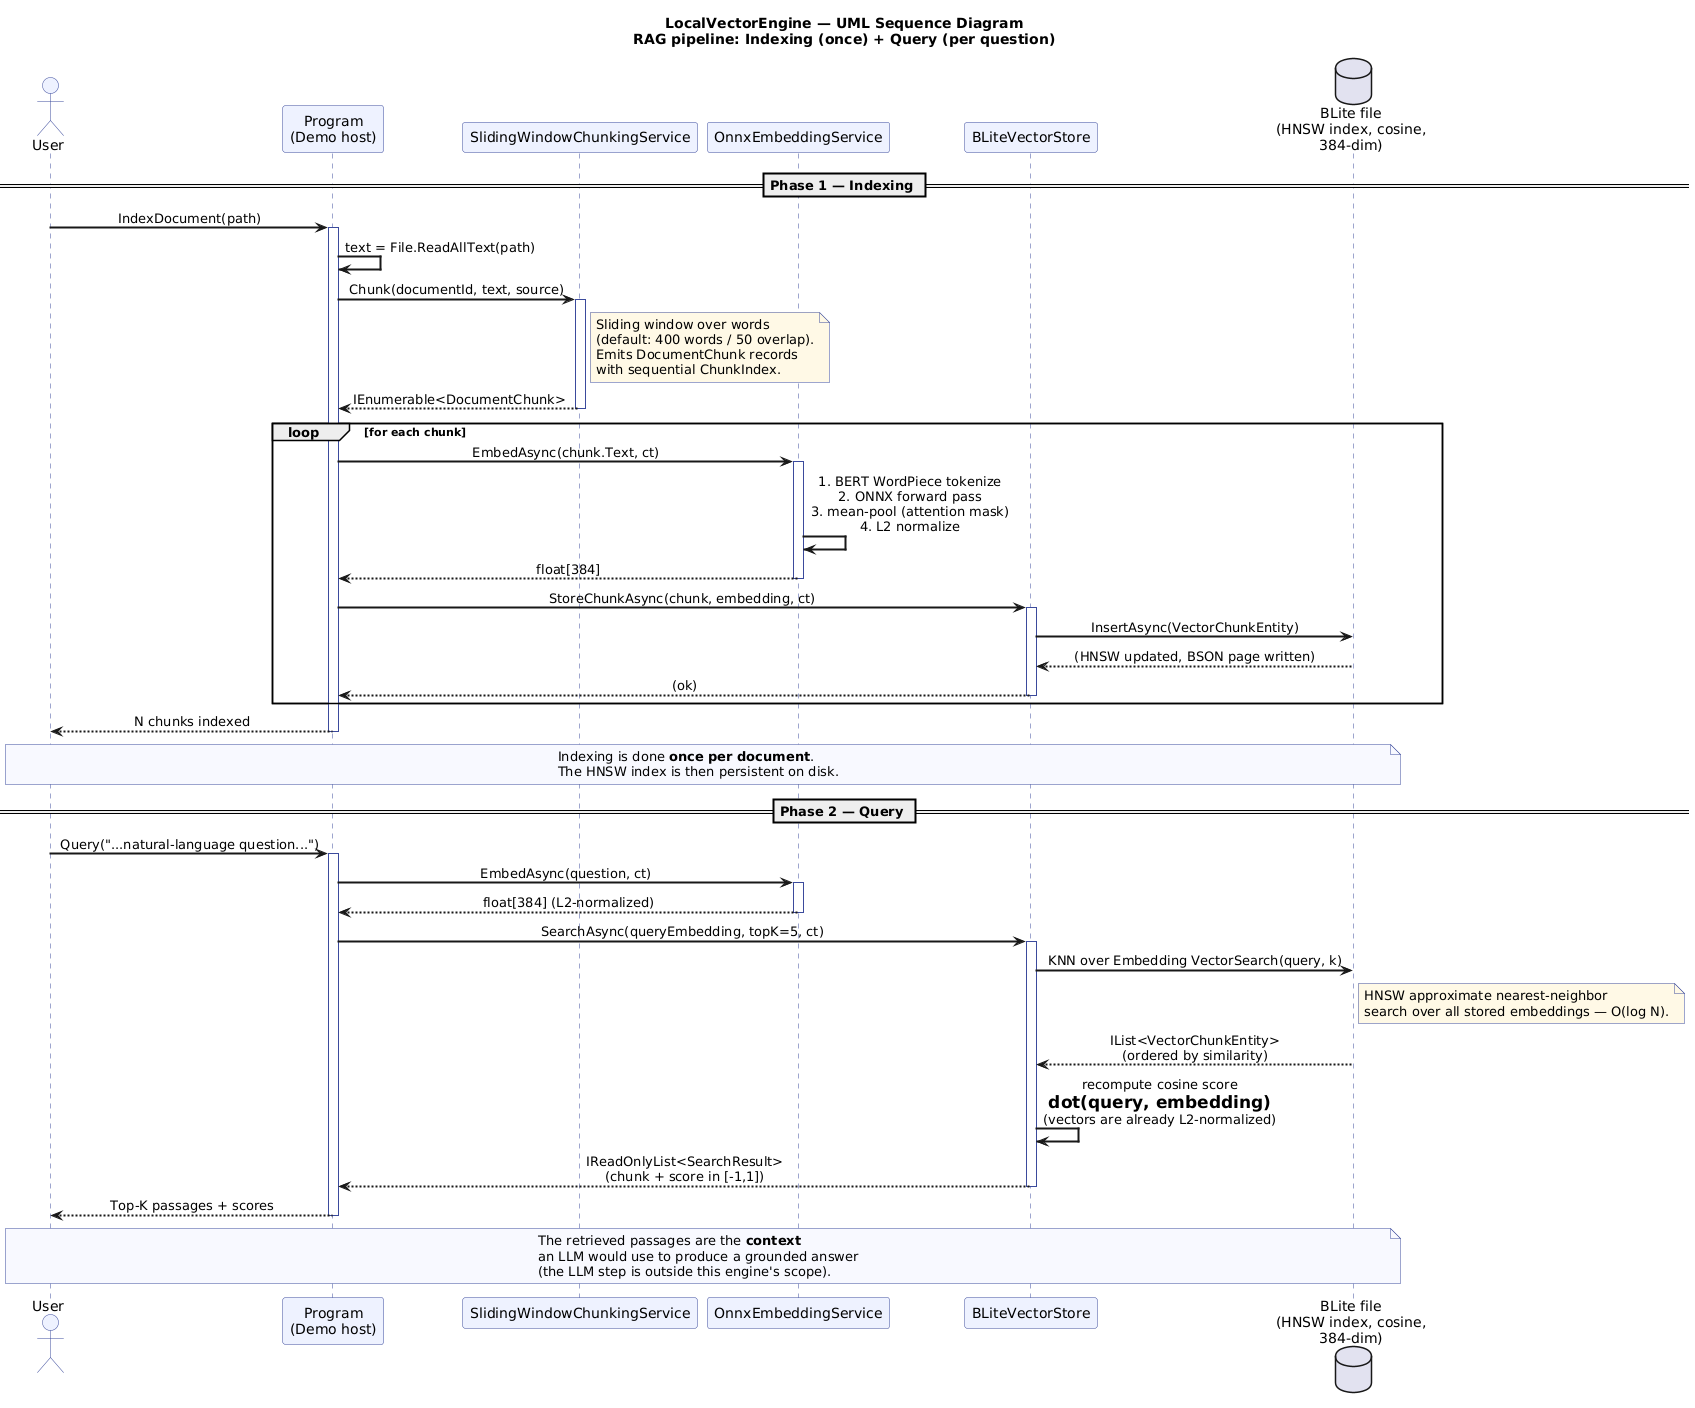

The diagram above was rendered by PlantUML. Its source (embedded in the PNG):
@startuml SequenceDiagram_LocalVectorEngine

skinparam backgroundColor white
skinparam sequenceArrowThickness 2
skinparam sequenceParticipant {
    BackgroundColor #EEF2FF
    BorderColor #3B4A9C
}
skinparam sequenceActorBackgroundColor #EEF2FF
skinparam sequenceActorBorderColor #3B4A9C
skinparam sequenceLifeLineBorderColor #3B4A9C
skinparam sequenceMessageAlign center
skinparam noteBorderColor #3B4A9C
skinparam noteBackgroundColor #FFF9E6

title LocalVectorEngine — UML Sequence Diagram\nRAG pipeline: Indexing (once) + Query (per question)

actor User
participant "Program\n(Demo host)" as P
participant "SlidingWindowChunkingService" as CHK
participant "OnnxEmbeddingService" as EMB
participant "BLiteVectorStore" as STORE
database    "BLite file\n(HNSW index, cosine,\n384-dim)" as DB

' ═════════════════════════════════════════════════════════
' PHASE 1 — INDEXING (run once per document)
' ═════════════════════════════════════════════════════════
== Phase 1 — Indexing ==

User -> P : IndexDocument(path)
activate P

P -> P : text = File.ReadAllText(path)

P -> CHK : Chunk(documentId, text, source)
activate CHK
note right of CHK
  Sliding window over words
  (default: 400 words / 50 overlap).
  Emits DocumentChunk records
  with sequential ChunkIndex.
end note
CHK --> P : IEnumerable<DocumentChunk>
deactivate CHK

loop for each chunk
    P -> EMB : EmbedAsync(chunk.Text, ct)
    activate EMB
    EMB -> EMB : 1. BERT WordPiece tokenize\n2. ONNX forward pass\n3. mean-pool (attention mask)\n4. L2 normalize
    EMB --> P : float[384]
    deactivate EMB

    P -> STORE : StoreChunkAsync(chunk, embedding, ct)
    activate STORE
    STORE -> DB : InsertAsync(VectorChunkEntity)
    DB --> STORE : (HNSW updated, BSON page written)
    STORE --> P : (ok)
    deactivate STORE
end

P --> User : N chunks indexed
deactivate P

note over User, DB #F8F9FF
    Indexing is done **once per document**.
    The HNSW index is then persistent on disk.
end note

' ═════════════════════════════════════════════════════════
' PHASE 2 — QUERY (run for every user question)
' ═════════════════════════════════════════════════════════
== Phase 2 — Query ==

User -> P : Query("...natural-language question...")
activate P

P -> EMB : EmbedAsync(question, ct)
activate EMB
EMB --> P : float[384] (L2-normalized)
deactivate EMB

P -> STORE : SearchAsync(queryEmbedding, topK=5, ct)
activate STORE

STORE -> DB : KNN over Embedding VectorSearch(query, k)
note right of DB
  HNSW approximate nearest-neighbor
  search over all stored embeddings — O(log N).
end note
DB --> STORE : IList<VectorChunkEntity>\n(ordered by similarity)

STORE -> STORE : recompute cosine score\n= dot(query, embedding)\n(vectors are already L2-normalized)

STORE --> P : IReadOnlyList<SearchResult>\n(chunk + score in [-1,1])
deactivate STORE

P --> User : Top-K passages + scores
deactivate P

note over User, DB #F8F9FF
    The retrieved passages are the **context**
    an LLM would use to produce a grounded answer
    (the LLM step is outside this engine's scope).
end note

@enduml